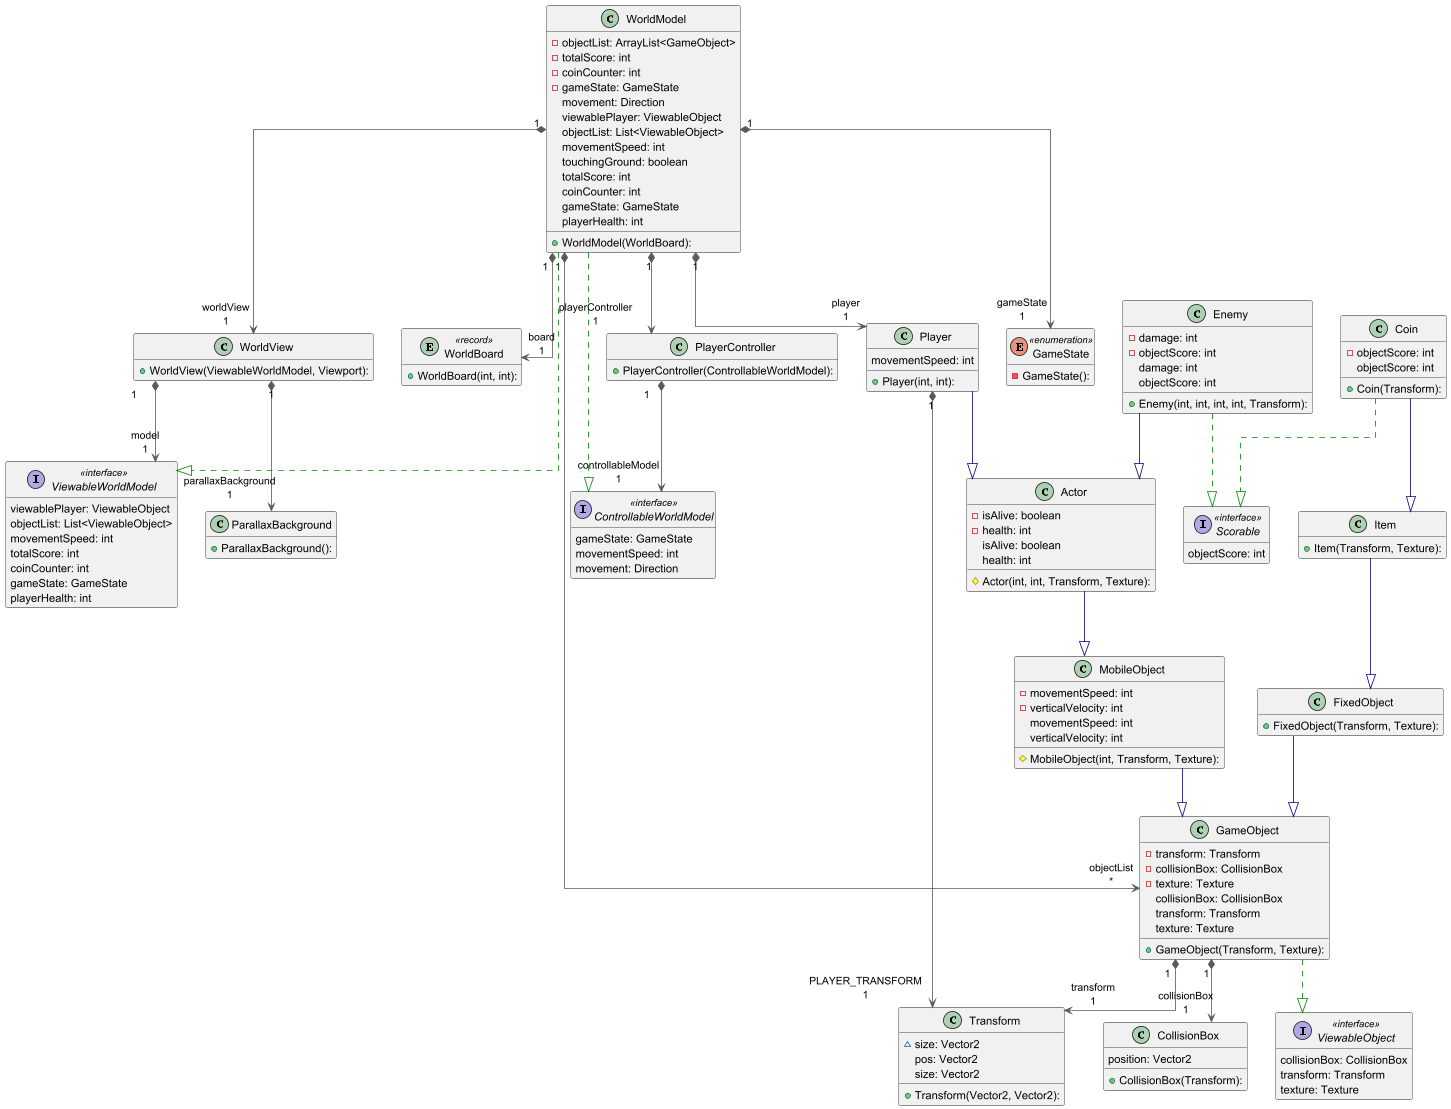

The diagram above was rendered by PlantUML. Its source (embedded in the PNG):
@startuml

'Rearrange the order of members in all objects
'skinparam classAttributeOrder constructor, attribute, method

'force vertical/horizontal lines
skinparam linetype ortho

'Run the generated PlantUML diagram
!include diagram.plantuml

'Hides the "separator" lines when it's empty
hide empty members

'Remove guaranteed unnecessary objects
remove HelloWorld
remove PlayerControllerTest
remove ExampleIT
remove ExampleTest
remove Main
remove CoinTest
remove CollisionBoxTest
remove EnemyFactory
remove EnemyFactoryTest
remove EnemyTest
remove fixedObjectTest
remove GameStateTest
remove MobileObjectTest
remove PlayerTest
remove PositionTest
remove WorldBoardTest
remove FixedObjectTest
remove ControllerTest
remove ModelTest

'Remove potentially unnecessary objects
remove Direction

'Remove package-info files
remove node3
remove node11
remove node24

'Force rearrange objects
'WorldModel -[hidden]-- WorldView
'Player -[hidden]- WorldModel
'Player -[hidden] Actor

'SIMPLE LAYOUT (no dependencies)
'WorldModel - WorldBoard
'WorldModel -- GameState
'WorldModel -- EnemyFactory
'Size -- Transform

'ARROW THICKNESS
' - Manually add thickness=4 to each relation in diagram.plantuml.

@enduml